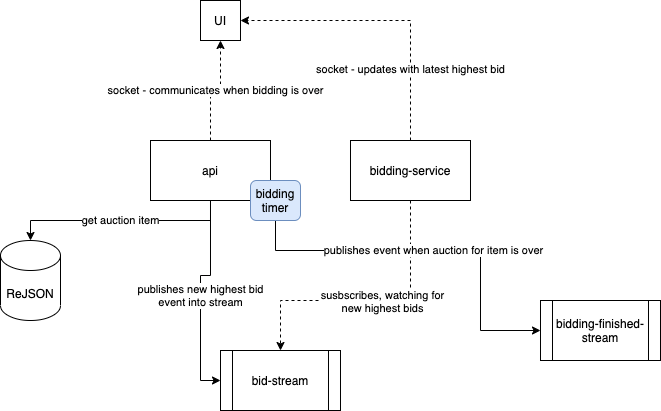

The diagram above was exported from draw.io. Its source (the exported page's mxGraphModel, read from the mxfile embedded in the PNG):
<mxGraphModel dx="1042" dy="585" grid="1" gridSize="10" guides="1" tooltips="1" connect="1" arrows="1" fold="1" page="1" pageScale="1" pageWidth="850" pageHeight="1100" math="0" shadow="0">
  <root>
    <mxCell id="0" />
    <mxCell id="1" parent="0" />
    <mxCell id="9vc1254YoI_cuNYlA4G--1" value="UI" style="whiteSpace=wrap;html=1;aspect=fixed;" vertex="1" parent="1">
      <mxGeometry x="270" y="100" width="40" height="40" as="geometry" />
    </mxCell>
    <mxCell id="9vc1254YoI_cuNYlA4G--8" value="get auction item" style="edgeStyle=orthogonalEdgeStyle;rounded=0;orthogonalLoop=1;jettySize=auto;html=1;exitX=0.5;exitY=1;exitDx=0;exitDy=0;entryX=0.5;entryY=0;entryDx=0;entryDy=0;entryPerimeter=0;" edge="1" parent="1" source="9vc1254YoI_cuNYlA4G--2" target="9vc1254YoI_cuNYlA4G--6">
      <mxGeometry relative="1" as="geometry" />
    </mxCell>
    <mxCell id="9vc1254YoI_cuNYlA4G--9" value="socket - communicates when bidding is over" style="edgeStyle=orthogonalEdgeStyle;rounded=0;orthogonalLoop=1;jettySize=auto;html=1;exitX=0.5;exitY=0;exitDx=0;exitDy=0;entryX=0.5;entryY=1;entryDx=0;entryDy=0;endArrow=classic;endFill=1;dashed=1;" edge="1" parent="1" source="9vc1254YoI_cuNYlA4G--2" target="9vc1254YoI_cuNYlA4G--1">
      <mxGeometry relative="1" as="geometry" />
    </mxCell>
    <mxCell id="9vc1254YoI_cuNYlA4G--11" value="publishes new highest bid&lt;br&gt;event into stream" style="edgeStyle=orthogonalEdgeStyle;rounded=0;orthogonalLoop=1;jettySize=auto;html=1;exitX=0.5;exitY=1;exitDx=0;exitDy=0;entryX=0;entryY=0.5;entryDx=0;entryDy=0;endArrow=classic;endFill=1;" edge="1" parent="1" source="9vc1254YoI_cuNYlA4G--2" target="9vc1254YoI_cuNYlA4G--5">
      <mxGeometry relative="1" as="geometry" />
    </mxCell>
    <mxCell id="9vc1254YoI_cuNYlA4G--2" value="api" style="rounded=0;whiteSpace=wrap;html=1;" vertex="1" parent="1">
      <mxGeometry x="220" y="240" width="120" height="60" as="geometry" />
    </mxCell>
    <mxCell id="9vc1254YoI_cuNYlA4G--10" style="edgeStyle=orthogonalEdgeStyle;rounded=0;orthogonalLoop=1;jettySize=auto;html=1;exitX=0.5;exitY=1;exitDx=0;exitDy=0;entryX=0.5;entryY=0;entryDx=0;entryDy=0;dashed=1;endArrow=classic;endFill=1;" edge="1" parent="1" source="9vc1254YoI_cuNYlA4G--3" target="9vc1254YoI_cuNYlA4G--5">
      <mxGeometry relative="1" as="geometry">
        <Array as="points">
          <mxPoint x="480" y="400" />
          <mxPoint x="350" y="400" />
        </Array>
      </mxGeometry>
    </mxCell>
    <mxCell id="9vc1254YoI_cuNYlA4G--12" value="susbscribes, watching for&lt;br&gt;new highest bids" style="edgeLabel;html=1;align=center;verticalAlign=middle;resizable=0;points=[];" vertex="1" connectable="0" parent="9vc1254YoI_cuNYlA4G--10">
      <mxGeometry x="-0.0814" relative="1" as="geometry">
        <mxPoint as="offset" />
      </mxGeometry>
    </mxCell>
    <mxCell id="9vc1254YoI_cuNYlA4G--13" style="edgeStyle=orthogonalEdgeStyle;rounded=0;orthogonalLoop=1;jettySize=auto;html=1;exitX=0.5;exitY=0;exitDx=0;exitDy=0;entryX=1;entryY=0.5;entryDx=0;entryDy=0;endArrow=classic;endFill=1;dashed=1;" edge="1" parent="1" source="9vc1254YoI_cuNYlA4G--3" target="9vc1254YoI_cuNYlA4G--1">
      <mxGeometry relative="1" as="geometry" />
    </mxCell>
    <mxCell id="9vc1254YoI_cuNYlA4G--14" value="socket - updates with latest highest bid" style="edgeLabel;html=1;align=center;verticalAlign=middle;resizable=0;points=[];" vertex="1" connectable="0" parent="9vc1254YoI_cuNYlA4G--13">
      <mxGeometry x="-0.5034" y="1" relative="1" as="geometry">
        <mxPoint as="offset" />
      </mxGeometry>
    </mxCell>
    <mxCell id="9vc1254YoI_cuNYlA4G--3" value="bidding-service" style="rounded=0;whiteSpace=wrap;html=1;" vertex="1" parent="1">
      <mxGeometry x="420" y="240" width="120" height="60" as="geometry" />
    </mxCell>
    <mxCell id="9vc1254YoI_cuNYlA4G--5" value="bid-stream" style="shape=process;whiteSpace=wrap;html=1;backgroundOutline=1;" vertex="1" parent="1">
      <mxGeometry x="290" y="450" width="120" height="60" as="geometry" />
    </mxCell>
    <mxCell id="9vc1254YoI_cuNYlA4G--6" value="ReJSON" style="shape=cylinder3;whiteSpace=wrap;html=1;boundedLbl=1;backgroundOutline=1;size=15;" vertex="1" parent="1">
      <mxGeometry x="70" y="340" width="60" height="80" as="geometry" />
    </mxCell>
    <mxCell id="9vc1254YoI_cuNYlA4G--7" value="bidding-finished-stream" style="shape=process;whiteSpace=wrap;html=1;backgroundOutline=1;" vertex="1" parent="1">
      <mxGeometry x="610" y="400" width="120" height="60" as="geometry" />
    </mxCell>
    <mxCell id="9vc1254YoI_cuNYlA4G--20" value="publishes event when auction for item is over" style="edgeStyle=orthogonalEdgeStyle;rounded=0;orthogonalLoop=1;jettySize=auto;html=1;exitX=0.5;exitY=1;exitDx=0;exitDy=0;entryX=0;entryY=0.5;entryDx=0;entryDy=0;endArrow=classic;endFill=1;" edge="1" parent="1" source="9vc1254YoI_cuNYlA4G--19" target="9vc1254YoI_cuNYlA4G--7">
      <mxGeometry relative="1" as="geometry">
        <Array as="points">
          <mxPoint x="345" y="350" />
          <mxPoint x="550" y="350" />
        </Array>
      </mxGeometry>
    </mxCell>
    <mxCell id="9vc1254YoI_cuNYlA4G--19" value="bidding timer" style="rounded=1;whiteSpace=wrap;html=1;fillColor=#dae8fc;strokeColor=#6c8ebf;" vertex="1" parent="1">
      <mxGeometry x="320" y="280" width="50" height="40" as="geometry" />
    </mxCell>
  </root>
</mxGraphModel>